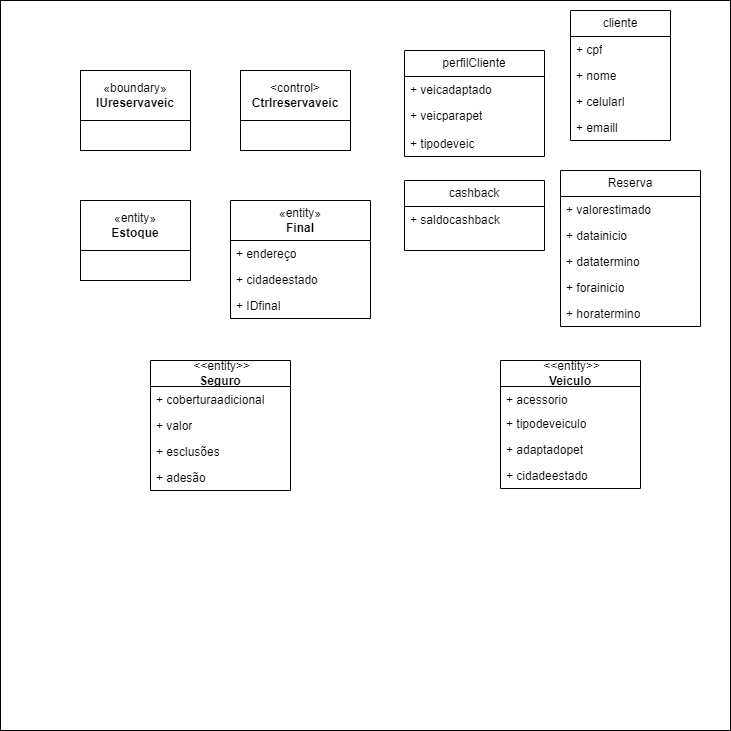

The diagram above was exported from draw.io. Its source (the exported page's mxGraphModel, read from the mxfile embedded in the PNG):
<mxGraphModel dx="880" dy="395" grid="1" gridSize="10" guides="1" tooltips="1" connect="1" arrows="1" fold="1" page="1" pageScale="1" pageWidth="827" pageHeight="1169" math="0" shadow="0">
  <root>
    <mxCell id="0" />
    <mxCell id="1" parent="0" />
    <mxCell id="9kmCS0Uj9gXzFQqCJbNy-7" value="" style="whiteSpace=wrap;html=1;aspect=fixed;" vertex="1" parent="1">
      <mxGeometry x="10" y="110" width="730" height="730" as="geometry" />
    </mxCell>
    <mxCell id="9kmCS0Uj9gXzFQqCJbNy-1" value="«boundary»&lt;br&gt;&lt;b&gt;IUreservaveic&lt;/b&gt;" style="html=1;whiteSpace=wrap;" vertex="1" parent="1">
      <mxGeometry x="90" y="180" width="110" height="50" as="geometry" />
    </mxCell>
    <mxCell id="9kmCS0Uj9gXzFQqCJbNy-4" value="" style="html=1;whiteSpace=wrap;" vertex="1" parent="1">
      <mxGeometry x="90" y="230" width="110" height="30" as="geometry" />
    </mxCell>
    <mxCell id="9kmCS0Uj9gXzFQqCJbNy-5" value="" style="html=1;whiteSpace=wrap;" vertex="1" parent="1">
      <mxGeometry x="250" y="230" width="110" height="30" as="geometry" />
    </mxCell>
    <mxCell id="9kmCS0Uj9gXzFQqCJbNy-6" value="&amp;lt;control&amp;gt;&lt;br&gt;&lt;b&gt;Ctrlreservaveic&lt;/b&gt;" style="html=1;whiteSpace=wrap;" vertex="1" parent="1">
      <mxGeometry x="250" y="180" width="110" height="50" as="geometry" />
    </mxCell>
    <mxCell id="9kmCS0Uj9gXzFQqCJbNy-12" value="perfilCliente" style="swimlane;fontStyle=0;childLayout=stackLayout;horizontal=1;startSize=26;fillColor=none;horizontalStack=0;resizeParent=1;resizeParentMax=0;resizeLast=0;collapsible=1;marginBottom=0;whiteSpace=wrap;html=1;" vertex="1" parent="1">
      <mxGeometry x="414" y="160" width="140" height="106" as="geometry" />
    </mxCell>
    <mxCell id="9kmCS0Uj9gXzFQqCJbNy-13" value="+ veicadaptado" style="text;strokeColor=none;fillColor=none;align=left;verticalAlign=top;spacingLeft=4;spacingRight=4;overflow=hidden;rotatable=0;points=[[0,0.5],[1,0.5]];portConstraint=eastwest;whiteSpace=wrap;html=1;" vertex="1" parent="9kmCS0Uj9gXzFQqCJbNy-12">
      <mxGeometry y="26" width="140" height="26" as="geometry" />
    </mxCell>
    <mxCell id="9kmCS0Uj9gXzFQqCJbNy-14" value="+ veicparapet" style="text;strokeColor=none;fillColor=none;align=left;verticalAlign=top;spacingLeft=4;spacingRight=4;overflow=hidden;rotatable=0;points=[[0,0.5],[1,0.5]];portConstraint=eastwest;whiteSpace=wrap;html=1;" vertex="1" parent="9kmCS0Uj9gXzFQqCJbNy-12">
      <mxGeometry y="52" width="140" height="28" as="geometry" />
    </mxCell>
    <mxCell id="9kmCS0Uj9gXzFQqCJbNy-15" value="+ tipodeveic" style="text;strokeColor=none;fillColor=none;align=left;verticalAlign=top;spacingLeft=4;spacingRight=4;overflow=hidden;rotatable=0;points=[[0,0.5],[1,0.5]];portConstraint=eastwest;whiteSpace=wrap;html=1;" vertex="1" parent="9kmCS0Uj9gXzFQqCJbNy-12">
      <mxGeometry y="80" width="140" height="26" as="geometry" />
    </mxCell>
    <mxCell id="9kmCS0Uj9gXzFQqCJbNy-16" value="cliente" style="swimlane;fontStyle=0;childLayout=stackLayout;horizontal=1;startSize=26;fillColor=none;horizontalStack=0;resizeParent=1;resizeParentMax=0;resizeLast=0;collapsible=1;marginBottom=0;whiteSpace=wrap;html=1;" vertex="1" parent="1">
      <mxGeometry x="580" y="120" width="100" height="130" as="geometry" />
    </mxCell>
    <mxCell id="9kmCS0Uj9gXzFQqCJbNy-17" value="+ cpf" style="text;strokeColor=none;fillColor=none;align=left;verticalAlign=top;spacingLeft=4;spacingRight=4;overflow=hidden;rotatable=0;points=[[0,0.5],[1,0.5]];portConstraint=eastwest;whiteSpace=wrap;html=1;" vertex="1" parent="9kmCS0Uj9gXzFQqCJbNy-16">
      <mxGeometry y="26" width="100" height="26" as="geometry" />
    </mxCell>
    <mxCell id="9kmCS0Uj9gXzFQqCJbNy-18" value="+ nome" style="text;strokeColor=none;fillColor=none;align=left;verticalAlign=top;spacingLeft=4;spacingRight=4;overflow=hidden;rotatable=0;points=[[0,0.5],[1,0.5]];portConstraint=eastwest;whiteSpace=wrap;html=1;" vertex="1" parent="9kmCS0Uj9gXzFQqCJbNy-16">
      <mxGeometry y="52" width="100" height="26" as="geometry" />
    </mxCell>
    <mxCell id="9kmCS0Uj9gXzFQqCJbNy-19" value="+ celularl" style="text;strokeColor=none;fillColor=none;align=left;verticalAlign=top;spacingLeft=4;spacingRight=4;overflow=hidden;rotatable=0;points=[[0,0.5],[1,0.5]];portConstraint=eastwest;whiteSpace=wrap;html=1;" vertex="1" parent="9kmCS0Uj9gXzFQqCJbNy-16">
      <mxGeometry y="78" width="100" height="26" as="geometry" />
    </mxCell>
    <mxCell id="9kmCS0Uj9gXzFQqCJbNy-20" value="+ emaill" style="text;strokeColor=none;fillColor=none;align=left;verticalAlign=top;spacingLeft=4;spacingRight=4;overflow=hidden;rotatable=0;points=[[0,0.5],[1,0.5]];portConstraint=eastwest;whiteSpace=wrap;html=1;" vertex="1" parent="9kmCS0Uj9gXzFQqCJbNy-16">
      <mxGeometry y="104" width="100" height="26" as="geometry" />
    </mxCell>
    <mxCell id="9kmCS0Uj9gXzFQqCJbNy-21" value="«entity»&lt;br&gt;&lt;b&gt;Estoque&lt;/b&gt;" style="html=1;whiteSpace=wrap;" vertex="1" parent="1">
      <mxGeometry x="90" y="310" width="110" height="50" as="geometry" />
    </mxCell>
    <mxCell id="9kmCS0Uj9gXzFQqCJbNy-22" value="" style="html=1;whiteSpace=wrap;" vertex="1" parent="1">
      <mxGeometry x="90" y="360" width="110" height="30" as="geometry" />
    </mxCell>
    <mxCell id="9kmCS0Uj9gXzFQqCJbNy-40" value="«entity»&lt;br style=&quot;border-color: var(--border-color);&quot;&gt;&lt;b style=&quot;border-color: var(--border-color);&quot;&gt;Final&lt;/b&gt;" style="swimlane;fontStyle=0;childLayout=stackLayout;horizontal=1;startSize=40;fillColor=none;horizontalStack=0;resizeParent=1;resizeParentMax=0;resizeLast=0;collapsible=1;marginBottom=0;whiteSpace=wrap;html=1;" vertex="1" parent="1">
      <mxGeometry x="240" y="310" width="140" height="118" as="geometry" />
    </mxCell>
    <mxCell id="9kmCS0Uj9gXzFQqCJbNy-41" value="+ endereço" style="text;strokeColor=none;fillColor=none;align=left;verticalAlign=top;spacingLeft=4;spacingRight=4;overflow=hidden;rotatable=0;points=[[0,0.5],[1,0.5]];portConstraint=eastwest;whiteSpace=wrap;html=1;" vertex="1" parent="9kmCS0Uj9gXzFQqCJbNy-40">
      <mxGeometry y="40" width="140" height="26" as="geometry" />
    </mxCell>
    <mxCell id="9kmCS0Uj9gXzFQqCJbNy-42" value="+ cidadeestado" style="text;strokeColor=none;fillColor=none;align=left;verticalAlign=top;spacingLeft=4;spacingRight=4;overflow=hidden;rotatable=0;points=[[0,0.5],[1,0.5]];portConstraint=eastwest;whiteSpace=wrap;html=1;" vertex="1" parent="9kmCS0Uj9gXzFQqCJbNy-40">
      <mxGeometry y="66" width="140" height="26" as="geometry" />
    </mxCell>
    <mxCell id="9kmCS0Uj9gXzFQqCJbNy-43" value="+ IDfinal" style="text;strokeColor=none;fillColor=none;align=left;verticalAlign=top;spacingLeft=4;spacingRight=4;overflow=hidden;rotatable=0;points=[[0,0.5],[1,0.5]];portConstraint=eastwest;whiteSpace=wrap;html=1;" vertex="1" parent="9kmCS0Uj9gXzFQqCJbNy-40">
      <mxGeometry y="92" width="140" height="26" as="geometry" />
    </mxCell>
    <mxCell id="9kmCS0Uj9gXzFQqCJbNy-44" value="cashback" style="swimlane;fontStyle=0;childLayout=stackLayout;horizontal=1;startSize=26;fillColor=none;horizontalStack=0;resizeParent=1;resizeParentMax=0;resizeLast=0;collapsible=1;marginBottom=0;whiteSpace=wrap;html=1;" vertex="1" parent="1">
      <mxGeometry x="414" y="290" width="140" height="70" as="geometry" />
    </mxCell>
    <mxCell id="9kmCS0Uj9gXzFQqCJbNy-45" value="+ saldocashback" style="text;strokeColor=none;fillColor=none;align=left;verticalAlign=top;spacingLeft=4;spacingRight=4;overflow=hidden;rotatable=0;points=[[0,0.5],[1,0.5]];portConstraint=eastwest;whiteSpace=wrap;html=1;" vertex="1" parent="9kmCS0Uj9gXzFQqCJbNy-44">
      <mxGeometry y="26" width="140" height="44" as="geometry" />
    </mxCell>
    <mxCell id="9kmCS0Uj9gXzFQqCJbNy-48" value="Reserva" style="swimlane;fontStyle=0;childLayout=stackLayout;horizontal=1;startSize=26;fillColor=none;horizontalStack=0;resizeParent=1;resizeParentMax=0;resizeLast=0;collapsible=1;marginBottom=0;whiteSpace=wrap;html=1;" vertex="1" parent="1">
      <mxGeometry x="570" y="280" width="140" height="156" as="geometry" />
    </mxCell>
    <mxCell id="9kmCS0Uj9gXzFQqCJbNy-49" value="+ valorestimado" style="text;strokeColor=none;fillColor=none;align=left;verticalAlign=top;spacingLeft=4;spacingRight=4;overflow=hidden;rotatable=0;points=[[0,0.5],[1,0.5]];portConstraint=eastwest;whiteSpace=wrap;html=1;" vertex="1" parent="9kmCS0Uj9gXzFQqCJbNy-48">
      <mxGeometry y="26" width="140" height="26" as="geometry" />
    </mxCell>
    <mxCell id="9kmCS0Uj9gXzFQqCJbNy-50" value="+ datainicio" style="text;strokeColor=none;fillColor=none;align=left;verticalAlign=top;spacingLeft=4;spacingRight=4;overflow=hidden;rotatable=0;points=[[0,0.5],[1,0.5]];portConstraint=eastwest;whiteSpace=wrap;html=1;" vertex="1" parent="9kmCS0Uj9gXzFQqCJbNy-48">
      <mxGeometry y="52" width="140" height="26" as="geometry" />
    </mxCell>
    <mxCell id="9kmCS0Uj9gXzFQqCJbNy-51" value="+ datatermino" style="text;strokeColor=none;fillColor=none;align=left;verticalAlign=top;spacingLeft=4;spacingRight=4;overflow=hidden;rotatable=0;points=[[0,0.5],[1,0.5]];portConstraint=eastwest;whiteSpace=wrap;html=1;" vertex="1" parent="9kmCS0Uj9gXzFQqCJbNy-48">
      <mxGeometry y="78" width="140" height="26" as="geometry" />
    </mxCell>
    <mxCell id="9kmCS0Uj9gXzFQqCJbNy-52" value="+ forainicio" style="text;strokeColor=none;fillColor=none;align=left;verticalAlign=top;spacingLeft=4;spacingRight=4;overflow=hidden;rotatable=0;points=[[0,0.5],[1,0.5]];portConstraint=eastwest;whiteSpace=wrap;html=1;" vertex="1" parent="9kmCS0Uj9gXzFQqCJbNy-48">
      <mxGeometry y="104" width="140" height="26" as="geometry" />
    </mxCell>
    <mxCell id="9kmCS0Uj9gXzFQqCJbNy-53" value="+ horatermino" style="text;strokeColor=none;fillColor=none;align=left;verticalAlign=top;spacingLeft=4;spacingRight=4;overflow=hidden;rotatable=0;points=[[0,0.5],[1,0.5]];portConstraint=eastwest;whiteSpace=wrap;html=1;" vertex="1" parent="9kmCS0Uj9gXzFQqCJbNy-48">
      <mxGeometry y="130" width="140" height="26" as="geometry" />
    </mxCell>
    <mxCell id="9kmCS0Uj9gXzFQqCJbNy-54" value="&amp;nbsp;&amp;lt;&amp;lt;entity&amp;gt;&amp;gt;&lt;br&gt;&lt;b&gt;Seguro&lt;/b&gt;" style="swimlane;fontStyle=0;childLayout=stackLayout;horizontal=1;startSize=26;fillColor=none;horizontalStack=0;resizeParent=1;resizeParentMax=0;resizeLast=0;collapsible=1;marginBottom=0;whiteSpace=wrap;html=1;" vertex="1" parent="1">
      <mxGeometry x="160" y="470" width="140" height="130" as="geometry" />
    </mxCell>
    <mxCell id="9kmCS0Uj9gXzFQqCJbNy-56" value="+ coberturaadicional" style="text;strokeColor=none;fillColor=none;align=left;verticalAlign=top;spacingLeft=4;spacingRight=4;overflow=hidden;rotatable=0;points=[[0,0.5],[1,0.5]];portConstraint=eastwest;whiteSpace=wrap;html=1;" vertex="1" parent="9kmCS0Uj9gXzFQqCJbNy-54">
      <mxGeometry y="26" width="140" height="26" as="geometry" />
    </mxCell>
    <mxCell id="9kmCS0Uj9gXzFQqCJbNy-55" value="+ valor" style="text;strokeColor=none;fillColor=none;align=left;verticalAlign=top;spacingLeft=4;spacingRight=4;overflow=hidden;rotatable=0;points=[[0,0.5],[1,0.5]];portConstraint=eastwest;whiteSpace=wrap;html=1;" vertex="1" parent="9kmCS0Uj9gXzFQqCJbNy-54">
      <mxGeometry y="52" width="140" height="26" as="geometry" />
    </mxCell>
    <mxCell id="9kmCS0Uj9gXzFQqCJbNy-57" value="+ esclusões" style="text;strokeColor=none;fillColor=none;align=left;verticalAlign=top;spacingLeft=4;spacingRight=4;overflow=hidden;rotatable=0;points=[[0,0.5],[1,0.5]];portConstraint=eastwest;whiteSpace=wrap;html=1;" vertex="1" parent="9kmCS0Uj9gXzFQqCJbNy-54">
      <mxGeometry y="78" width="140" height="26" as="geometry" />
    </mxCell>
    <mxCell id="9kmCS0Uj9gXzFQqCJbNy-62" value="+ adesão" style="text;strokeColor=none;fillColor=none;align=left;verticalAlign=top;spacingLeft=4;spacingRight=4;overflow=hidden;rotatable=0;points=[[0,0.5],[1,0.5]];portConstraint=eastwest;whiteSpace=wrap;html=1;" vertex="1" parent="9kmCS0Uj9gXzFQqCJbNy-54">
      <mxGeometry y="104" width="140" height="26" as="geometry" />
    </mxCell>
    <mxCell id="9kmCS0Uj9gXzFQqCJbNy-58" value="&amp;nbsp;&amp;lt;&amp;lt;entity&amp;gt;&amp;gt;&lt;br&gt;&lt;b&gt;Veiculo&lt;/b&gt;" style="swimlane;fontStyle=0;childLayout=stackLayout;horizontal=1;startSize=26;fillColor=none;horizontalStack=0;resizeParent=1;resizeParentMax=0;resizeLast=0;collapsible=1;marginBottom=0;whiteSpace=wrap;html=1;" vertex="1" parent="1">
      <mxGeometry x="510" y="470" width="140" height="128" as="geometry" />
    </mxCell>
    <mxCell id="9kmCS0Uj9gXzFQqCJbNy-59" value="+ acessorio" style="text;strokeColor=none;fillColor=none;align=left;verticalAlign=top;spacingLeft=4;spacingRight=4;overflow=hidden;rotatable=0;points=[[0,0.5],[1,0.5]];portConstraint=eastwest;whiteSpace=wrap;html=1;" vertex="1" parent="9kmCS0Uj9gXzFQqCJbNy-58">
      <mxGeometry y="26" width="140" height="24" as="geometry" />
    </mxCell>
    <mxCell id="9kmCS0Uj9gXzFQqCJbNy-60" value="+ tipodeveiculo" style="text;strokeColor=none;fillColor=none;align=left;verticalAlign=top;spacingLeft=4;spacingRight=4;overflow=hidden;rotatable=0;points=[[0,0.5],[1,0.5]];portConstraint=eastwest;whiteSpace=wrap;html=1;" vertex="1" parent="9kmCS0Uj9gXzFQqCJbNy-58">
      <mxGeometry y="50" width="140" height="26" as="geometry" />
    </mxCell>
    <mxCell id="9kmCS0Uj9gXzFQqCJbNy-61" value="+ adaptadopet" style="text;strokeColor=none;fillColor=none;align=left;verticalAlign=top;spacingLeft=4;spacingRight=4;overflow=hidden;rotatable=0;points=[[0,0.5],[1,0.5]];portConstraint=eastwest;whiteSpace=wrap;html=1;" vertex="1" parent="9kmCS0Uj9gXzFQqCJbNy-58">
      <mxGeometry y="76" width="140" height="26" as="geometry" />
    </mxCell>
    <mxCell id="9kmCS0Uj9gXzFQqCJbNy-63" value="+ cidadeestado" style="text;strokeColor=none;fillColor=none;align=left;verticalAlign=top;spacingLeft=4;spacingRight=4;overflow=hidden;rotatable=0;points=[[0,0.5],[1,0.5]];portConstraint=eastwest;whiteSpace=wrap;html=1;" vertex="1" parent="9kmCS0Uj9gXzFQqCJbNy-58">
      <mxGeometry y="102" width="140" height="26" as="geometry" />
    </mxCell>
  </root>
</mxGraphModel>